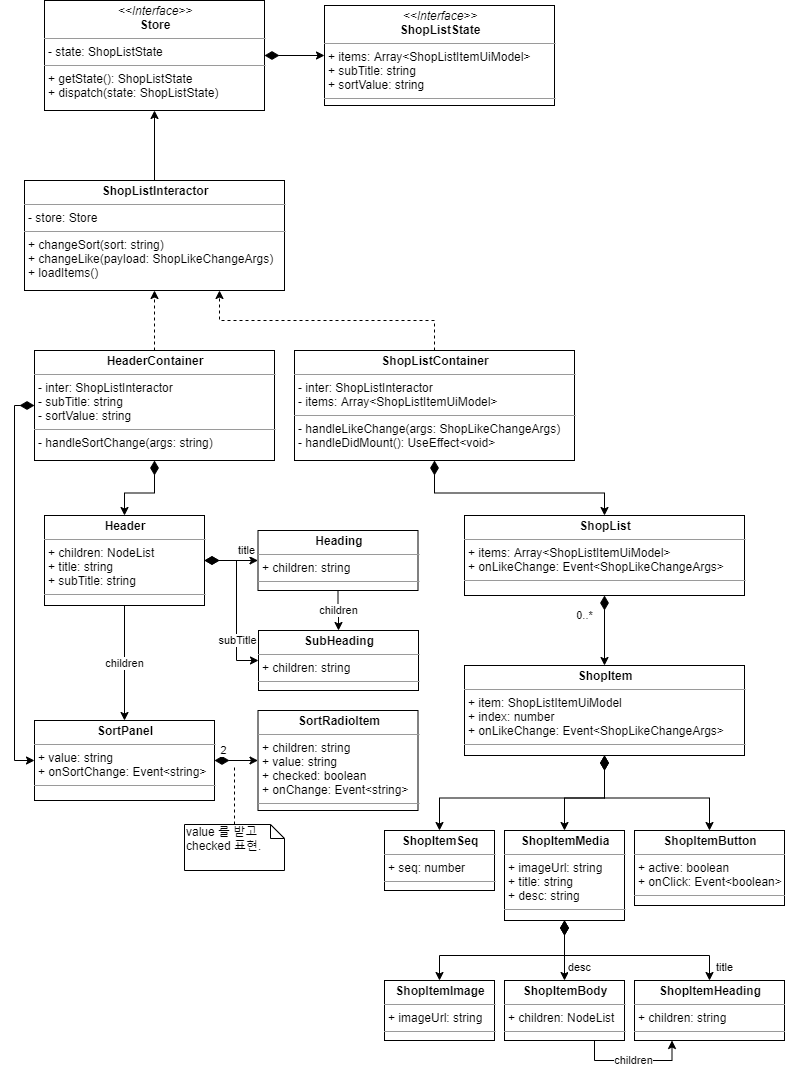

The diagram above was exported from draw.io. Its source (the exported page's mxGraphModel, read from the mxfile embedded in the PNG):
<mxGraphModel dx="1422" dy="714" grid="1" gridSize="10" guides="1" tooltips="1" connect="1" arrows="1" fold="1" page="1" pageScale="1" pageWidth="827" pageHeight="1169" math="0" shadow="0">
  <root>
    <mxCell id="0" />
    <mxCell id="1" parent="0" />
    <mxCell id="BEjZ_zIK3_KVBnARVNob-1" value="title" style="edgeStyle=orthogonalEdgeStyle;rounded=0;orthogonalLoop=1;jettySize=auto;html=1;startArrow=diamondThin;startFill=1;startSize=12;" edge="1" parent="1" source="BEjZ_zIK3_KVBnARVNob-3" target="BEjZ_zIK3_KVBnARVNob-6">
      <mxGeometry x="0.5748" y="10" relative="1" as="geometry">
        <mxPoint as="offset" />
      </mxGeometry>
    </mxCell>
    <mxCell id="BEjZ_zIK3_KVBnARVNob-2" value="children" style="edgeStyle=orthogonalEdgeStyle;rounded=0;orthogonalLoop=1;jettySize=auto;html=1;startArrow=none;startFill=0;startSize=12;endSize=6;" edge="1" parent="1" source="BEjZ_zIK3_KVBnARVNob-3" target="BEjZ_zIK3_KVBnARVNob-9">
      <mxGeometry relative="1" as="geometry" />
    </mxCell>
    <mxCell id="BEjZ_zIK3_KVBnARVNob-3" value="&lt;p style=&quot;margin: 0px ; margin-top: 4px ; text-align: center&quot;&gt;&lt;b&gt;Header&lt;/b&gt;&lt;/p&gt;&lt;hr size=&quot;1&quot;&gt;&lt;p style=&quot;margin: 0px 0px 0px 4px&quot;&gt;+ children: NodeList&lt;br&gt;&lt;/p&gt;&lt;p style=&quot;margin: 0px 0px 0px 4px&quot;&gt;+ title: string&lt;br&gt;&lt;/p&gt;&lt;p style=&quot;margin: 0px 0px 0px 4px&quot;&gt;+ subTitle: string&lt;br&gt;&lt;/p&gt;&lt;hr size=&quot;1&quot;&gt;&lt;p style=&quot;margin: 0px ; margin-left: 4px&quot;&gt;&lt;br&gt;&lt;/p&gt;" style="verticalAlign=top;align=left;overflow=fill;fontSize=12;fontFamily=Helvetica;html=1;" vertex="1" parent="1">
      <mxGeometry x="50" y="535" width="160" height="90" as="geometry" />
    </mxCell>
    <mxCell id="BEjZ_zIK3_KVBnARVNob-4" value="subTitle" style="edgeStyle=orthogonalEdgeStyle;rounded=0;orthogonalLoop=1;jettySize=auto;html=1;entryX=0;entryY=0.5;entryDx=0;entryDy=0;startArrow=diamondThin;startFill=1;startSize=12;exitX=1;exitY=0.5;exitDx=0;exitDy=0;" edge="1" parent="1" source="BEjZ_zIK3_KVBnARVNob-3" target="BEjZ_zIK3_KVBnARVNob-7">
      <mxGeometry x="0.7333" y="20" relative="1" as="geometry">
        <mxPoint as="offset" />
      </mxGeometry>
    </mxCell>
    <mxCell id="BEjZ_zIK3_KVBnARVNob-5" value="children" style="edgeStyle=orthogonalEdgeStyle;rounded=0;orthogonalLoop=1;jettySize=auto;html=1;startArrow=none;startFill=0;startSize=12;endSize=6;" edge="1" parent="1" source="BEjZ_zIK3_KVBnARVNob-6" target="BEjZ_zIK3_KVBnARVNob-7">
      <mxGeometry relative="1" as="geometry" />
    </mxCell>
    <mxCell id="BEjZ_zIK3_KVBnARVNob-6" value="&lt;p style=&quot;margin: 0px ; margin-top: 4px ; text-align: center&quot;&gt;&lt;b&gt;Heading&lt;/b&gt;&lt;/p&gt;&lt;hr size=&quot;1&quot;&gt;&lt;p style=&quot;margin: 0px 0px 0px 4px&quot;&gt;+ children: string&lt;br&gt;&lt;/p&gt;&lt;hr size=&quot;1&quot;&gt;&lt;p style=&quot;margin: 0px ; margin-left: 4px&quot;&gt;&lt;br&gt;&lt;/p&gt;" style="verticalAlign=top;align=left;overflow=fill;fontSize=12;fontFamily=Helvetica;html=1;" vertex="1" parent="1">
      <mxGeometry x="263.5" y="550" width="160" height="60" as="geometry" />
    </mxCell>
    <mxCell id="BEjZ_zIK3_KVBnARVNob-7" value="&lt;p style=&quot;margin: 0px ; margin-top: 4px ; text-align: center&quot;&gt;&lt;b&gt;SubHeading&lt;/b&gt;&lt;/p&gt;&lt;hr size=&quot;1&quot;&gt;&lt;p style=&quot;margin: 0px 0px 0px 4px&quot;&gt;+ children: string&lt;br&gt;&lt;/p&gt;&lt;hr size=&quot;1&quot;&gt;&lt;p style=&quot;margin: 0px ; margin-left: 4px&quot;&gt;&lt;br&gt;&lt;/p&gt;" style="verticalAlign=top;align=left;overflow=fill;fontSize=12;fontFamily=Helvetica;html=1;" vertex="1" parent="1">
      <mxGeometry x="264" y="650" width="160" height="60" as="geometry" />
    </mxCell>
    <mxCell id="BEjZ_zIK3_KVBnARVNob-8" value="2" style="edgeStyle=orthogonalEdgeStyle;rounded=0;orthogonalLoop=1;jettySize=auto;html=1;startSize=12;startArrow=diamondThin;startFill=1;" edge="1" parent="1" source="BEjZ_zIK3_KVBnARVNob-9" target="BEjZ_zIK3_KVBnARVNob-10">
      <mxGeometry x="-0.6667" y="10" relative="1" as="geometry">
        <mxPoint as="offset" />
      </mxGeometry>
    </mxCell>
    <mxCell id="BEjZ_zIK3_KVBnARVNob-9" value="&lt;p style=&quot;margin: 0px ; margin-top: 4px ; text-align: center&quot;&gt;&lt;b&gt;SortPanel&lt;/b&gt;&lt;/p&gt;&lt;hr size=&quot;1&quot;&gt;&lt;p style=&quot;margin: 0px 0px 0px 4px&quot;&gt;+ value: string&lt;/p&gt;&lt;p style=&quot;margin: 0px 0px 0px 4px&quot;&gt;+ onSortChange: Event&amp;lt;string&amp;gt;&lt;br&gt;&lt;/p&gt;&lt;hr size=&quot;1&quot;&gt;&lt;p style=&quot;margin: 0px ; margin-left: 4px&quot;&gt;&lt;br&gt;&lt;/p&gt;" style="verticalAlign=top;align=left;overflow=fill;fontSize=12;fontFamily=Helvetica;html=1;" vertex="1" parent="1">
      <mxGeometry x="40" y="740" width="180" height="80" as="geometry" />
    </mxCell>
    <mxCell id="BEjZ_zIK3_KVBnARVNob-10" value="&lt;p style=&quot;margin: 0px ; margin-top: 4px ; text-align: center&quot;&gt;&lt;b&gt;SortRadioItem&lt;/b&gt;&lt;/p&gt;&lt;hr size=&quot;1&quot;&gt;&lt;p style=&quot;margin: 0px 0px 0px 4px&quot;&gt;+ children: string&lt;/p&gt;&lt;p style=&quot;margin: 0px 0px 0px 4px&quot;&gt;+ value: string&lt;br&gt;&lt;/p&gt;&lt;p style=&quot;margin: 0px 0px 0px 4px&quot;&gt;+ checked: boolean&lt;/p&gt;&lt;p style=&quot;margin: 0px 0px 0px 4px&quot;&gt;+ onChange: Event&amp;lt;string&amp;gt;&lt;/p&gt;&lt;hr size=&quot;1&quot;&gt;&lt;p style=&quot;margin: 0px ; margin-left: 4px&quot;&gt;&lt;br&gt;&lt;/p&gt;" style="verticalAlign=top;align=left;overflow=fill;fontSize=12;fontFamily=Helvetica;html=1;" vertex="1" parent="1">
      <mxGeometry x="263.5" y="730" width="160" height="100" as="geometry" />
    </mxCell>
    <mxCell id="BEjZ_zIK3_KVBnARVNob-11" style="edgeStyle=orthogonalEdgeStyle;rounded=0;orthogonalLoop=1;jettySize=auto;html=1;startArrow=none;startFill=0;startSize=12;endSize=6;endArrow=none;endFill=0;dashed=1;" edge="1" parent="1" source="BEjZ_zIK3_KVBnARVNob-12">
      <mxGeometry relative="1" as="geometry">
        <mxPoint x="240" y="785" as="targetPoint" />
      </mxGeometry>
    </mxCell>
    <mxCell id="BEjZ_zIK3_KVBnARVNob-12" value="&lt;div&gt;value 를 받고&lt;/div&gt;&lt;div&gt;checked 표현.&lt;br&gt;&lt;/div&gt;" style="shape=note;whiteSpace=wrap;html=1;size=14;verticalAlign=top;align=left;spacingTop=-6;" vertex="1" parent="1">
      <mxGeometry x="190" y="844" width="100" height="46" as="geometry" />
    </mxCell>
    <mxCell id="BEjZ_zIK3_KVBnARVNob-13" value="&lt;p style=&quot;margin: 0px ; margin-top: 4px ; text-align: center&quot;&gt;&lt;b&gt;ShopItemImage&lt;/b&gt;&lt;/p&gt;&lt;hr size=&quot;1&quot;&gt;&lt;p style=&quot;margin: 0px ; margin-left: 4px&quot;&gt;+ imageUrl: string&lt;/p&gt;&lt;hr size=&quot;1&quot;&gt;&lt;p style=&quot;margin: 0px ; margin-left: 4px&quot;&gt;&lt;br&gt;&lt;/p&gt;" style="verticalAlign=top;align=left;overflow=fill;fontSize=12;fontFamily=Helvetica;html=1;" vertex="1" parent="1">
      <mxGeometry x="390" y="1000" width="110" height="60" as="geometry" />
    </mxCell>
    <mxCell id="BEjZ_zIK3_KVBnARVNob-14" value="&lt;p style=&quot;margin: 0px ; margin-top: 4px ; text-align: center&quot;&gt;&lt;b&gt;ShopItemSeq&lt;/b&gt;&lt;/p&gt;&lt;hr size=&quot;1&quot;&gt;&lt;p style=&quot;margin: 0px ; margin-left: 4px&quot;&gt;+ seq: number&lt;/p&gt;&lt;hr size=&quot;1&quot;&gt;&lt;p style=&quot;margin: 0px ; margin-left: 4px&quot;&gt;&lt;br&gt;&lt;/p&gt;" style="verticalAlign=top;align=left;overflow=fill;fontSize=12;fontFamily=Helvetica;html=1;" vertex="1" parent="1">
      <mxGeometry x="390" y="850" width="110" height="60" as="geometry" />
    </mxCell>
    <mxCell id="BEjZ_zIK3_KVBnARVNob-15" value="&lt;p style=&quot;margin: 0px ; margin-top: 4px ; text-align: center&quot;&gt;&lt;b&gt;ShopItemButton&lt;/b&gt;&lt;/p&gt;&lt;hr size=&quot;1&quot;&gt;&lt;p style=&quot;margin: 0px ; margin-left: 4px&quot;&gt;+ active: boolean&lt;/p&gt;&lt;p style=&quot;margin: 0px ; margin-left: 4px&quot;&gt;+ onClick: Event&amp;lt;boolean&amp;gt;&lt;/p&gt;&lt;hr size=&quot;1&quot;&gt;&lt;p style=&quot;margin: 0px ; margin-left: 4px&quot;&gt;&lt;br&gt;&lt;/p&gt;" style="verticalAlign=top;align=left;overflow=fill;fontSize=12;fontFamily=Helvetica;html=1;" vertex="1" parent="1">
      <mxGeometry x="640" y="850" width="150" height="75" as="geometry" />
    </mxCell>
    <mxCell id="BEjZ_zIK3_KVBnARVNob-16" value="0..*" style="edgeStyle=orthogonalEdgeStyle;rounded=0;orthogonalLoop=1;jettySize=auto;html=1;startArrow=diamondThin;startFill=1;startSize=12;endArrow=classic;endFill=1;endSize=6;" edge="1" parent="1" source="BEjZ_zIK3_KVBnARVNob-17" target="BEjZ_zIK3_KVBnARVNob-21">
      <mxGeometry x="-0.4286" y="-20" relative="1" as="geometry">
        <mxPoint as="offset" />
      </mxGeometry>
    </mxCell>
    <mxCell id="BEjZ_zIK3_KVBnARVNob-17" value="&lt;p style=&quot;margin: 0px ; margin-top: 4px ; text-align: center&quot;&gt;&lt;b&gt;ShopList&lt;/b&gt;&lt;/p&gt;&lt;hr size=&quot;1&quot;&gt;&lt;p style=&quot;margin: 0px ; margin-left: 4px&quot;&gt;+ items: Array&amp;lt;ShopListItemUiModel&amp;gt;&lt;/p&gt;&lt;p style=&quot;margin: 0px ; margin-left: 4px&quot;&gt;+ onLikeChange: Event&amp;lt;ShopLikeChangeArgs&amp;gt;&lt;br&gt;&lt;/p&gt;&lt;hr size=&quot;1&quot;&gt;&lt;p style=&quot;margin: 0px ; margin-left: 4px&quot;&gt;&lt;br&gt;&lt;/p&gt;" style="verticalAlign=top;align=left;overflow=fill;fontSize=12;fontFamily=Helvetica;html=1;" vertex="1" parent="1">
      <mxGeometry x="470" y="535" width="280" height="80" as="geometry" />
    </mxCell>
    <mxCell id="BEjZ_zIK3_KVBnARVNob-18" style="edgeStyle=orthogonalEdgeStyle;rounded=0;orthogonalLoop=1;jettySize=auto;html=1;startArrow=diamondThin;startFill=1;startSize=12;endArrow=classic;endFill=1;endSize=6;" edge="1" parent="1" source="BEjZ_zIK3_KVBnARVNob-21" target="BEjZ_zIK3_KVBnARVNob-14">
      <mxGeometry relative="1" as="geometry" />
    </mxCell>
    <mxCell id="BEjZ_zIK3_KVBnARVNob-19" style="edgeStyle=orthogonalEdgeStyle;rounded=0;orthogonalLoop=1;jettySize=auto;html=1;startArrow=diamondThin;startFill=1;startSize=12;endArrow=classic;endFill=1;endSize=6;" edge="1" parent="1" source="BEjZ_zIK3_KVBnARVNob-21" target="BEjZ_zIK3_KVBnARVNob-25">
      <mxGeometry relative="1" as="geometry" />
    </mxCell>
    <mxCell id="BEjZ_zIK3_KVBnARVNob-20" style="edgeStyle=orthogonalEdgeStyle;rounded=0;orthogonalLoop=1;jettySize=auto;html=1;startArrow=diamondThin;startFill=1;startSize=12;endArrow=classic;endFill=1;endSize=6;exitX=0.5;exitY=1;exitDx=0;exitDy=0;" edge="1" parent="1" source="BEjZ_zIK3_KVBnARVNob-21" target="BEjZ_zIK3_KVBnARVNob-15">
      <mxGeometry relative="1" as="geometry" />
    </mxCell>
    <mxCell id="BEjZ_zIK3_KVBnARVNob-21" value="&lt;p style=&quot;margin: 0px ; margin-top: 4px ; text-align: center&quot;&gt;&lt;b&gt;ShopItem&lt;/b&gt;&lt;/p&gt;&lt;hr size=&quot;1&quot;&gt;&lt;p style=&quot;margin: 0px ; margin-left: 4px&quot;&gt;+ item: ShopListItemUiModel&lt;/p&gt;&lt;p style=&quot;margin: 0px ; margin-left: 4px&quot;&gt;+ index: number&lt;/p&gt;&lt;p style=&quot;margin: 0px ; margin-left: 4px&quot;&gt;+ onLikeChange: Event&amp;lt;ShopLikeChangeArgs&amp;gt;&lt;br&gt;&lt;/p&gt;&lt;hr size=&quot;1&quot;&gt;&lt;p style=&quot;margin: 0px ; margin-left: 4px&quot;&gt;&lt;br&gt;&lt;/p&gt;" style="verticalAlign=top;align=left;overflow=fill;fontSize=12;fontFamily=Helvetica;html=1;" vertex="1" parent="1">
      <mxGeometry x="470" y="685" width="280" height="90" as="geometry" />
    </mxCell>
    <mxCell id="BEjZ_zIK3_KVBnARVNob-22" style="edgeStyle=orthogonalEdgeStyle;rounded=0;orthogonalLoop=1;jettySize=auto;html=1;entryX=0.5;entryY=0;entryDx=0;entryDy=0;startArrow=diamondThin;startFill=1;startSize=12;endArrow=classic;endFill=1;endSize=6;exitX=0.5;exitY=1;exitDx=0;exitDy=0;" edge="1" parent="1" source="BEjZ_zIK3_KVBnARVNob-25" target="BEjZ_zIK3_KVBnARVNob-13">
      <mxGeometry relative="1" as="geometry" />
    </mxCell>
    <mxCell id="BEjZ_zIK3_KVBnARVNob-23" value="desc" style="edgeStyle=orthogonalEdgeStyle;rounded=0;orthogonalLoop=1;jettySize=auto;html=1;startArrow=diamondThin;startFill=1;startSize=12;endArrow=classic;endFill=1;endSize=6;" edge="1" parent="1" source="BEjZ_zIK3_KVBnARVNob-25" target="BEjZ_zIK3_KVBnARVNob-27">
      <mxGeometry x="0.5556" y="15" relative="1" as="geometry">
        <mxPoint as="offset" />
      </mxGeometry>
    </mxCell>
    <mxCell id="BEjZ_zIK3_KVBnARVNob-24" value="title" style="edgeStyle=orthogonalEdgeStyle;rounded=0;orthogonalLoop=1;jettySize=auto;html=1;startArrow=diamondThin;startFill=1;startSize=12;endArrow=classic;endFill=1;endSize=6;exitX=0.5;exitY=1;exitDx=0;exitDy=0;" edge="1" parent="1" source="BEjZ_zIK3_KVBnARVNob-25" target="BEjZ_zIK3_KVBnARVNob-28">
      <mxGeometry x="0.875" y="15" relative="1" as="geometry">
        <mxPoint as="offset" />
      </mxGeometry>
    </mxCell>
    <mxCell id="BEjZ_zIK3_KVBnARVNob-25" value="&lt;p style=&quot;margin: 0px ; margin-top: 4px ; text-align: center&quot;&gt;&lt;b&gt;ShopItemMedia&lt;/b&gt;&lt;/p&gt;&lt;hr size=&quot;1&quot;&gt;&lt;p style=&quot;margin: 0px ; margin-left: 4px&quot;&gt;+ imageUrl: string&lt;/p&gt;&lt;p style=&quot;margin: 0px ; margin-left: 4px&quot;&gt;+ title: string&lt;/p&gt;&lt;p style=&quot;margin: 0px ; margin-left: 4px&quot;&gt;+ desc: string&lt;br&gt;&lt;/p&gt;&lt;hr size=&quot;1&quot;&gt;&lt;p style=&quot;margin: 0px ; margin-left: 4px&quot;&gt;&lt;br&gt;&lt;/p&gt;" style="verticalAlign=top;align=left;overflow=fill;fontSize=12;fontFamily=Helvetica;html=1;" vertex="1" parent="1">
      <mxGeometry x="510" y="850" width="120" height="90" as="geometry" />
    </mxCell>
    <mxCell id="BEjZ_zIK3_KVBnARVNob-26" value="children" style="edgeStyle=orthogonalEdgeStyle;rounded=0;orthogonalLoop=1;jettySize=auto;html=1;entryX=0.25;entryY=1;entryDx=0;entryDy=0;startArrow=none;startFill=0;startSize=12;endArrow=classic;endFill=1;endSize=6;exitX=0.75;exitY=1;exitDx=0;exitDy=0;" edge="1" parent="1" source="BEjZ_zIK3_KVBnARVNob-27" target="BEjZ_zIK3_KVBnARVNob-28">
      <mxGeometry relative="1" as="geometry" />
    </mxCell>
    <mxCell id="BEjZ_zIK3_KVBnARVNob-27" value="&lt;p style=&quot;margin: 0px ; margin-top: 4px ; text-align: center&quot;&gt;&lt;b&gt;ShopItemBody&lt;/b&gt;&lt;/p&gt;&lt;hr size=&quot;1&quot;&gt;&lt;p style=&quot;margin: 0px ; margin-left: 4px&quot;&gt;+ children: NodeList&lt;br&gt;&lt;/p&gt;&lt;hr size=&quot;1&quot;&gt;&lt;p style=&quot;margin: 0px ; margin-left: 4px&quot;&gt;&lt;br&gt;&lt;/p&gt;" style="verticalAlign=top;align=left;overflow=fill;fontSize=12;fontFamily=Helvetica;html=1;" vertex="1" parent="1">
      <mxGeometry x="510" y="1000" width="120" height="60" as="geometry" />
    </mxCell>
    <mxCell id="BEjZ_zIK3_KVBnARVNob-28" value="&lt;p style=&quot;margin: 0px ; margin-top: 4px ; text-align: center&quot;&gt;&lt;b&gt;ShopItemHeading&lt;/b&gt;&lt;/p&gt;&lt;hr size=&quot;1&quot;&gt;&lt;p style=&quot;margin: 0px ; margin-left: 4px&quot;&gt;+ children: string&lt;br&gt;&lt;/p&gt;&lt;hr size=&quot;1&quot;&gt;&lt;p style=&quot;margin: 0px ; margin-left: 4px&quot;&gt;&lt;br&gt;&lt;/p&gt;" style="verticalAlign=top;align=left;overflow=fill;fontSize=12;fontFamily=Helvetica;html=1;" vertex="1" parent="1">
      <mxGeometry x="640" y="1000" width="150" height="60" as="geometry" />
    </mxCell>
    <mxCell id="BEjZ_zIK3_KVBnARVNob-38" style="edgeStyle=orthogonalEdgeStyle;rounded=0;orthogonalLoop=1;jettySize=auto;html=1;entryX=0.5;entryY=1;entryDx=0;entryDy=0;dashed=1;" edge="1" parent="1" source="BEjZ_zIK3_KVBnARVNob-39" target="BEjZ_zIK3_KVBnARVNob-43">
      <mxGeometry relative="1" as="geometry" />
    </mxCell>
    <mxCell id="BEjZ_zIK3_KVBnARVNob-47" style="edgeStyle=orthogonalEdgeStyle;rounded=0;orthogonalLoop=1;jettySize=auto;html=1;startSize=12;startArrow=diamondThin;startFill=1;" edge="1" parent="1" source="BEjZ_zIK3_KVBnARVNob-39" target="BEjZ_zIK3_KVBnARVNob-3">
      <mxGeometry relative="1" as="geometry" />
    </mxCell>
    <mxCell id="73u-_n9KgMY2hmJ_sTRY-1" style="edgeStyle=orthogonalEdgeStyle;rounded=0;orthogonalLoop=1;jettySize=auto;html=1;exitX=0;exitY=0.5;exitDx=0;exitDy=0;entryX=0;entryY=0.5;entryDx=0;entryDy=0;startArrow=diamondThin;startFill=1;startSize=12;endArrow=classic;endFill=1;endSize=6;" edge="1" parent="1" source="BEjZ_zIK3_KVBnARVNob-39" target="BEjZ_zIK3_KVBnARVNob-9">
      <mxGeometry relative="1" as="geometry">
        <Array as="points">
          <mxPoint x="20" y="425" />
          <mxPoint x="20" y="780" />
        </Array>
      </mxGeometry>
    </mxCell>
    <mxCell id="BEjZ_zIK3_KVBnARVNob-39" value="&lt;p style=&quot;margin: 0px ; margin-top: 4px ; text-align: center&quot;&gt;&lt;b&gt;HeaderContainer&lt;/b&gt;&lt;br&gt;&lt;/p&gt;&lt;hr size=&quot;1&quot;&gt;&lt;p style=&quot;margin: 0px ; margin-left: 4px&quot;&gt;- inter: ShopListInteractor&lt;/p&gt;&lt;p style=&quot;margin: 0px ; margin-left: 4px&quot;&gt;- subTitle: string&lt;br&gt;&lt;/p&gt;&lt;p style=&quot;margin: 0px ; margin-left: 4px&quot;&gt;- sortValue: string&lt;/p&gt;&lt;hr size=&quot;1&quot;&gt;&lt;p style=&quot;margin: 0px ; margin-left: 4px&quot;&gt;- handleSortChange(args: string)&lt;/p&gt;" style="verticalAlign=top;align=left;overflow=fill;fontSize=12;fontFamily=Helvetica;html=1;" vertex="1" parent="1">
      <mxGeometry x="40" y="370" width="240" height="110" as="geometry" />
    </mxCell>
    <mxCell id="BEjZ_zIK3_KVBnARVNob-40" style="edgeStyle=orthogonalEdgeStyle;rounded=0;orthogonalLoop=1;jettySize=auto;html=1;entryX=0.75;entryY=1;entryDx=0;entryDy=0;exitX=0.5;exitY=0;exitDx=0;exitDy=0;dashed=1;" edge="1" parent="1" source="BEjZ_zIK3_KVBnARVNob-41" target="BEjZ_zIK3_KVBnARVNob-43">
      <mxGeometry relative="1" as="geometry" />
    </mxCell>
    <mxCell id="BEjZ_zIK3_KVBnARVNob-48" style="edgeStyle=orthogonalEdgeStyle;rounded=0;orthogonalLoop=1;jettySize=auto;html=1;startArrow=diamondThin;startFill=1;startSize=12;" edge="1" parent="1" source="BEjZ_zIK3_KVBnARVNob-41" target="BEjZ_zIK3_KVBnARVNob-17">
      <mxGeometry relative="1" as="geometry" />
    </mxCell>
    <mxCell id="BEjZ_zIK3_KVBnARVNob-41" value="&lt;p style=&quot;margin: 0px ; margin-top: 4px ; text-align: center&quot;&gt;&lt;b&gt;ShopListContainer&lt;/b&gt;&lt;br&gt;&lt;/p&gt;&lt;hr size=&quot;1&quot;&gt;&lt;p style=&quot;margin: 0px ; margin-left: 4px&quot;&gt;- inter: ShopListInteractor&lt;/p&gt;&lt;p style=&quot;margin: 0px ; margin-left: 4px&quot;&gt;- items: Array&amp;lt;ShopListItemUiModel&amp;gt;&lt;br&gt;&lt;/p&gt;&lt;hr size=&quot;1&quot;&gt;&lt;p style=&quot;margin: 0px ; margin-left: 4px&quot;&gt;- handleLikeChange(args: ShopLikeChangeArgs)&lt;br&gt;&lt;/p&gt;&lt;p style=&quot;margin: 0px ; margin-left: 4px&quot;&gt;- handleDidMount(): UseEffect&amp;lt;void&amp;gt;&lt;/p&gt;" style="verticalAlign=top;align=left;overflow=fill;fontSize=12;fontFamily=Helvetica;html=1;" vertex="1" parent="1">
      <mxGeometry x="300" y="370" width="280" height="110" as="geometry" />
    </mxCell>
    <mxCell id="BEjZ_zIK3_KVBnARVNob-42" style="edgeStyle=orthogonalEdgeStyle;rounded=0;orthogonalLoop=1;jettySize=auto;html=1;" edge="1" parent="1" source="BEjZ_zIK3_KVBnARVNob-43" target="BEjZ_zIK3_KVBnARVNob-45">
      <mxGeometry relative="1" as="geometry" />
    </mxCell>
    <mxCell id="BEjZ_zIK3_KVBnARVNob-43" value="&lt;p style=&quot;margin: 0px ; margin-top: 4px ; text-align: center&quot;&gt;&lt;b&gt;ShopListInteractor&lt;/b&gt;&lt;/p&gt;&lt;hr size=&quot;1&quot;&gt;&lt;p style=&quot;margin: 0px ; margin-left: 4px&quot;&gt;- store: Store&lt;/p&gt;&lt;hr size=&quot;1&quot;&gt;&lt;p style=&quot;margin: 0px ; margin-left: 4px&quot;&gt;+ changeSort(sort: string)&lt;/p&gt;&lt;p style=&quot;margin: 0px ; margin-left: 4px&quot;&gt;+ changeLike(payload: ShopLikeChangeArgs)&lt;/p&gt;&lt;p style=&quot;margin: 0px ; margin-left: 4px&quot;&gt;+ loadItems()&lt;/p&gt;" style="verticalAlign=top;align=left;overflow=fill;fontSize=12;fontFamily=Helvetica;html=1;" vertex="1" parent="1">
      <mxGeometry x="30" y="200" width="260" height="110" as="geometry" />
    </mxCell>
    <mxCell id="BEjZ_zIK3_KVBnARVNob-44" style="edgeStyle=orthogonalEdgeStyle;rounded=0;orthogonalLoop=1;jettySize=auto;html=1;startArrow=diamondThin;startFill=1;startSize=12;" edge="1" parent="1" source="BEjZ_zIK3_KVBnARVNob-45" target="BEjZ_zIK3_KVBnARVNob-46">
      <mxGeometry relative="1" as="geometry" />
    </mxCell>
    <mxCell id="BEjZ_zIK3_KVBnARVNob-45" value="&lt;p style=&quot;margin: 0px ; margin-top: 4px ; text-align: center&quot;&gt;&lt;i&gt;&amp;lt;&amp;lt;Interface&amp;gt;&amp;gt;&lt;/i&gt;&lt;br&gt;&lt;b&gt;Store&lt;/b&gt;&lt;/p&gt;&lt;hr size=&quot;1&quot;&gt;&lt;p style=&quot;margin: 0px ; margin-left: 4px&quot;&gt;- state: ShopListState&lt;/p&gt;&lt;hr size=&quot;1&quot;&gt;&lt;p style=&quot;margin: 0px ; margin-left: 4px&quot;&gt;+ getState(): ShopListState&lt;br&gt;+ dispatch(state: ShopListState)&lt;/p&gt;" style="verticalAlign=top;align=left;overflow=fill;fontSize=12;fontFamily=Helvetica;html=1;" vertex="1" parent="1">
      <mxGeometry x="50" y="20" width="220" height="110" as="geometry" />
    </mxCell>
    <mxCell id="BEjZ_zIK3_KVBnARVNob-46" value="&lt;p style=&quot;margin: 0px ; margin-top: 4px ; text-align: center&quot;&gt;&lt;i&gt;&amp;lt;&amp;lt;Interface&amp;gt;&amp;gt;&lt;/i&gt;&lt;br&gt;&lt;b&gt;ShopListState&lt;/b&gt;&lt;/p&gt;&lt;hr size=&quot;1&quot;&gt;&lt;p style=&quot;margin: 0px ; margin-left: 4px&quot;&gt;+ items: Array&amp;lt;ShopListItemUiModel&amp;gt;&lt;/p&gt;&lt;p style=&quot;margin: 0px ; margin-left: 4px&quot;&gt;+ subTitle: string&lt;/p&gt;&lt;p style=&quot;margin: 0px ; margin-left: 4px&quot;&gt;+ sortValue: string&lt;/p&gt;&lt;hr size=&quot;1&quot;&gt;&lt;p style=&quot;margin: 0px ; margin-left: 4px&quot;&gt;&lt;br&gt;&lt;/p&gt;" style="verticalAlign=top;align=left;overflow=fill;fontSize=12;fontFamily=Helvetica;html=1;" vertex="1" parent="1">
      <mxGeometry x="330" y="25" width="230" height="100" as="geometry" />
    </mxCell>
    <mxCell id="BEjZ_zIK3_KVBnARVNob-49" style="edgeStyle=orthogonalEdgeStyle;rounded=0;orthogonalLoop=1;jettySize=auto;html=1;entryX=0;entryY=0.5;entryDx=0;entryDy=0;endArrow=block;endFill=0;endSize=16;" edge="1" parent="1" source="BEjZ_zIK3_KVBnARVNob-50">
      <mxGeometry relative="1" as="geometry">
        <mxPoint x="570" y="225" as="targetPoint" />
      </mxGeometry>
    </mxCell>
  </root>
</mxGraphModel>